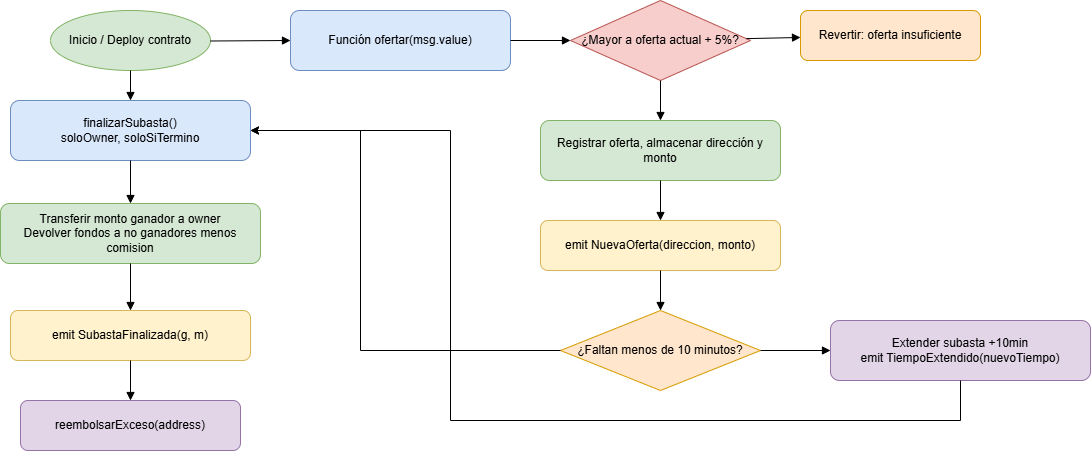

The diagram above was exported from draw.io. Its source (the exported page's mxGraphModel, read from the mxfile embedded in the PNG):
<mxGraphModel dx="1307" dy="564" grid="1" gridSize="10" guides="1" tooltips="1" connect="1" arrows="1" fold="1" page="1" pageScale="1" pageWidth="827" pageHeight="1169" math="0" shadow="0">
  <root>
    <mxCell id="0" />
    <mxCell id="1" parent="0" />
    <mxCell id="inicio" value="Inicio / Deploy contrato" style="ellipse;fillColor=#D5E8D4;strokeColor=#82B366;html=1;whiteSpace=wrap;" parent="1" vertex="1">
      <mxGeometry x="100" y="30" width="160" height="60" as="geometry" />
    </mxCell>
    <mxCell id="ofertar" value="Función ofertar(msg.value)" style="rounded=1;fillColor=#DAE8FC;strokeColor=#6C8EBF;html=1;whiteSpace=wrap;" parent="1" vertex="1">
      <mxGeometry x="340" y="30" width="220" height="60" as="geometry" />
    </mxCell>
    <mxCell id="valida" value="¿Mayor a oferta actual + 5%?" style="rhombus;fillColor=#F8CECC;strokeColor=#B85450;html=1;whiteSpace=wrap;" parent="1" vertex="1">
      <mxGeometry x="620" y="20" width="180" height="80" as="geometry" />
    </mxCell>
    <mxCell id="rechazo" value="Revertir: oferta insuficiente" style="rounded=1;fillColor=#FFE6CC;strokeColor=#D79B00;html=1;whiteSpace=wrap;" parent="1" vertex="1">
      <mxGeometry x="850" y="30" width="180" height="50" as="geometry" />
    </mxCell>
    <mxCell id="nueva" value="Registrar oferta, almacenar dirección y monto" style="rounded=1;fillColor=#D5E8D4;strokeColor=#82B366;html=1;whiteSpace=wrap;" parent="1" vertex="1">
      <mxGeometry x="590" y="140" width="240" height="60" as="geometry" />
    </mxCell>
    <mxCell id="evento1" value="emit NuevaOferta(direccion, monto)" style="rounded=1;fillColor=#FFF2CC;strokeColor=#D6B656;html=1;whiteSpace=wrap;" parent="1" vertex="1">
      <mxGeometry x="590" y="240" width="240" height="50" as="geometry" />
    </mxCell>
    <mxCell id="tiempo" value="¿Faltan menos de 10 minutos?" style="rhombus;fillColor=#FFE6CC;strokeColor=#D79B00;html=1;whiteSpace=wrap;" parent="1" vertex="1">
      <mxGeometry x="610" y="330" width="200" height="80" as="geometry" />
    </mxCell>
    <mxCell id="extender" value="Extender subasta +10min&#10;emit TiempoExtendido(nuevoTiempo)" style="rounded=1;fillColor=#E1D5E7;strokeColor=#9673A6;html=1;whiteSpace=wrap;" parent="1" vertex="1">
      <mxGeometry x="880" y="340" width="260" height="60" as="geometry" />
    </mxCell>
    <mxCell id="finalizar" value="finalizarSubasta()&#10;soloOwner, soloSiTermino" style="rounded=1;fillColor=#DAE8FC;strokeColor=#6C8EBF;html=1;whiteSpace=wrap;" parent="1" vertex="1">
      <mxGeometry x="60" y="120" width="240" height="60" as="geometry" />
    </mxCell>
    <mxCell id="reembolso" value="Transferir monto ganador a owner&lt;br&gt;Devolver fondos a no ganadores menos comision" style="rounded=1;fillColor=#D5E8D4;strokeColor=#82B366;html=1;whiteSpace=wrap;" parent="1" vertex="1">
      <mxGeometry x="50" y="223" width="260" height="60" as="geometry" />
    </mxCell>
    <mxCell id="evento2" value="emit SubastaFinalizada(g, m)" style="rounded=1;fillColor=#FFF2CC;strokeColor=#D6B656;html=1;whiteSpace=wrap;" parent="1" vertex="1">
      <mxGeometry x="60" y="330" width="240" height="50" as="geometry" />
    </mxCell>
    <mxCell id="exceso" value="reembolsarExceso(address)" style="rounded=1;fillColor=#E1D5E7;strokeColor=#9673A6;html=1;whiteSpace=wrap;" parent="1" vertex="1">
      <mxGeometry x="70" y="420" width="220" height="50" as="geometry" />
    </mxCell>
    <mxCell id="Ycvtexf6NDXimifg1P9T-1" style="endArrow=block;strokeColor=#000000;" parent="1" source="inicio" target="ofertar" edge="1">
      <mxGeometry relative="1" as="geometry" />
    </mxCell>
    <mxCell id="Ycvtexf6NDXimifg1P9T-2" style="endArrow=block;strokeColor=#000000;" parent="1" source="ofertar" target="valida" edge="1">
      <mxGeometry relative="1" as="geometry" />
    </mxCell>
    <mxCell id="Ycvtexf6NDXimifg1P9T-3" style="endArrow=block;strokeColor=#000000;" parent="1" source="valida" target="rechazo" edge="1">
      <mxGeometry relative="1" as="geometry" />
    </mxCell>
    <mxCell id="Ycvtexf6NDXimifg1P9T-4" style="endArrow=block;strokeColor=#000000;" parent="1" source="valida" target="nueva" edge="1">
      <mxGeometry relative="1" as="geometry" />
    </mxCell>
    <mxCell id="Ycvtexf6NDXimifg1P9T-5" style="endArrow=block;strokeColor=#000000;" parent="1" source="nueva" target="evento1" edge="1">
      <mxGeometry relative="1" as="geometry" />
    </mxCell>
    <mxCell id="Ycvtexf6NDXimifg1P9T-6" style="endArrow=block;strokeColor=#000000;" parent="1" source="evento1" target="tiempo" edge="1">
      <mxGeometry relative="1" as="geometry" />
    </mxCell>
    <mxCell id="Ycvtexf6NDXimifg1P9T-7" style="endArrow=block;strokeColor=#000000;" parent="1" source="tiempo" target="extender" edge="1">
      <mxGeometry relative="1" as="geometry" />
    </mxCell>
    <mxCell id="Ycvtexf6NDXimifg1P9T-8" style="endArrow=block;strokeColor=#000000;" parent="1" source="inicio" target="finalizar" edge="1">
      <mxGeometry relative="1" as="geometry" />
    </mxCell>
    <mxCell id="Ycvtexf6NDXimifg1P9T-9" style="endArrow=block;strokeColor=#000000;" parent="1" source="finalizar" target="reembolso" edge="1">
      <mxGeometry relative="1" as="geometry" />
    </mxCell>
    <mxCell id="Ycvtexf6NDXimifg1P9T-10" style="endArrow=block;strokeColor=#000000;" parent="1" source="reembolso" target="evento2" edge="1">
      <mxGeometry relative="1" as="geometry" />
    </mxCell>
    <mxCell id="Ycvtexf6NDXimifg1P9T-11" style="endArrow=block;strokeColor=#000000;" parent="1" source="evento2" target="exceso" edge="1">
      <mxGeometry relative="1" as="geometry" />
    </mxCell>
    <mxCell id="ywuWS_uViaXpN1QlTGHt-12" value="" style="endArrow=classic;html=1;rounded=0;entryX=1;entryY=0.5;entryDx=0;entryDy=0;" edge="1" parent="1" target="finalizar">
      <mxGeometry width="50" height="50" relative="1" as="geometry">
        <mxPoint x="610" y="370" as="sourcePoint" />
        <mxPoint x="660" y="320" as="targetPoint" />
        <Array as="points">
          <mxPoint x="410" y="370" />
          <mxPoint x="410" y="150" />
        </Array>
      </mxGeometry>
    </mxCell>
    <mxCell id="ywuWS_uViaXpN1QlTGHt-13" value="" style="endArrow=classic;html=1;rounded=0;entryX=1;entryY=0.5;entryDx=0;entryDy=0;" edge="1" parent="1" target="finalizar">
      <mxGeometry width="50" height="50" relative="1" as="geometry">
        <mxPoint x="1010" y="400" as="sourcePoint" />
        <mxPoint x="1060" y="350" as="targetPoint" />
        <Array as="points">
          <mxPoint x="1010" y="440" />
          <mxPoint x="500" y="440" />
          <mxPoint x="500" y="150" />
        </Array>
      </mxGeometry>
    </mxCell>
  </root>
</mxGraphModel>